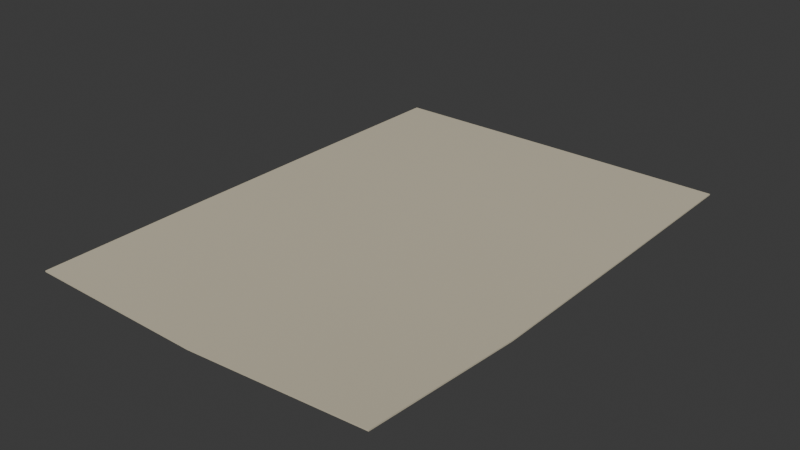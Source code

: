 # Source: exercise-leaf-lod1.blend  (saved by Blender 4.0.36; exported with 4.5.12 LTS)
import bpy
from mathutils import Matrix  # noqa: F401  (used for matrix-valued properties, if any)

bpy.ops.wm.read_factory_settings(use_empty=True)
scene = bpy.context.scene
scene.name = 'Scene'

# ---- collections
col_collection = bpy.data.collections.new('Collection'); scene.collection.children.link(col_collection)

# ---- materials (node trees are filled in below, after node groups)
mat_cd_paper = bpy.data.materials.new('CD_paper')
mat_cd_paper.use_transparent_shadow = False
mat_cd_paper.diffuse_color = (0.61, 0.55, 0.41, 1.0)

# ---- node groups
ng_auto_smooth = bpy.data.node_groups.new('Auto Smooth', 'GeometryNodeTree')
_s = ng_auto_smooth.interface.new_socket(name='Geometry', in_out='OUTPUT', socket_type='NodeSocketGeometry')
_s = ng_auto_smooth.interface.new_socket(name='Geometry', in_out='INPUT', socket_type='NodeSocketGeometry')
_s = ng_auto_smooth.interface.new_socket(name='Angle', in_out='INPUT', socket_type='NodeSocketFloat')
_s.subtype = 'ANGLE'
_s.min_value = 0.0
_s.max_value = 3.142
ng_auto_smooth.is_modifier = True
_N = ng_auto_smooth.nodes; _L = ng_auto_smooth.links
n0 = _N.new('NodeGroupOutput'); n0.name = 'Group Output'; n0.location = (480, -100)
n1 = _N.new('NodeGroupInput'); n1.name = 'Group Input'; n1.location = (-420, -300)
n2 = _N.new('NodeGroupInput'); n2.name = 'Group Input.001'; n2.location = (-60, -100)
n3 = _N.new('GeometryNodeSetShadeSmooth'); n3.name = 'Set Shade Smooth'; n3.location = (120, -100)
n3.domain = 'EDGE'
n4 = _N.new('GeometryNodeSetShadeSmooth'); n4.name = 'Set Shade Smooth.001'; n4.location = (300, -100)
n5 = _N.new('GeometryNodeInputMeshEdgeAngle'); n5.name = 'Edge Angle'; n5.location = (-420, -220)
n6 = _N.new('GeometryNodeInputEdgeSmooth'); n6.name = 'Is Edge Smooth'; n6.location = (-60, -160)
n7 = _N.new('GeometryNodeInputShadeSmooth'); n7.name = 'Is Face Smooth'; n7.location = (-240, -340)
n8 = _N.new('FunctionNodeBooleanMath'); n8.name = 'Boolean Math'; n8.location = (-60, -220)
n9 = _N.new('FunctionNodeCompare'); n9.name = 'Compare'; n9.location = (-240, -180)
n9.operation = 'LESS_EQUAL'
_L.new(n5.outputs[0], n9.inputs[0])
_L.new(n4.outputs[0], n0.inputs[0])
_L.new(n1.outputs[1], n9.inputs[1])
_L.new(n9.outputs[0], n8.inputs[0])
_L.new(n7.outputs[0], n8.inputs[1])
_L.new(n2.outputs[0], n3.inputs[0])
_L.new(n6.outputs[0], n3.inputs[1])
_L.new(n3.outputs[0], n4.inputs[0])
_L.new(n8.outputs[0], n3.inputs[2])
n0.is_active_output = True

# ---- material node trees
mat_cd_paper.use_nodes = True; mat_cd_paper.node_tree.nodes.clear()
_N = mat_cd_paper.node_tree.nodes; _L = mat_cd_paper.node_tree.links
n0 = _N.new('ShaderNodeBsdfPrincipled'); n0.name = 'Principled BSDF'; n0.location = (10, 300)
n0.inputs[0].default_value = (0.61, 0.55, 0.41, 1.0)
n0.inputs[2].default_value = 0.78
n0.inputs[3].default_value = 1.45
n1 = _N.new('ShaderNodeOutputMaterial'); n1.name = 'Material Output'; n1.location = (300, 300)
_L.new(n0.outputs[0], n1.inputs[0])
n1.is_active_output = True

# ---- world
world_world = bpy.data.worlds.new('World'); scene.world = world_world
world_world.use_nodes = True; world_world.node_tree.nodes.clear()
_N = world_world.node_tree.nodes; _L = world_world.node_tree.links
n0 = _N.new('ShaderNodeOutputWorld'); n0.name = 'World Output'; n0.location = (300, 300)
n1 = _N.new('ShaderNodeBackground'); n1.name = 'Background'; n1.location = (10, 300)
n1.inputs[0].default_value = (0.05088, 0.05088, 0.05088, 1.0)
_L.new(n1.outputs[0], n0.inputs[0])
n0.is_active_output = True
world_world.color = (0.05088, 0.05088, 0.05088)
world_world.use_sun_shadow = False
world_world.sun_shadow_jitter_overblur = 0.0

# ---- meshes
me_dog_eared_torn_class_exercise_page_001 = bpy.data.meshes.new('Dog eared torn class exercise page.001')
me_dog_eared_torn_class_exercise_page_001.from_pydata([(-0.109, 0.1495, 0.0), (0.0, 0.1489, 0.0006998), (0.109, 0.1506, 2.911e-05), (-0.109, 0.04983, 0.0005166), (0.0, 0.04983, 0.0004831), (0.109, 0.04983, -0.0004965), (-0.109, -0.04983, 0.0006972), (0.0, -0.04983, -4.785e-05), (0.109, -0.04983, -0.0003183), (-0.109, -0.1495, 0.0004245), (0.0, -0.1495, -0.0005476), (0.109, -0.1495, 0.007553)], [], [(0, 3, 4, 1), (1, 4, 5, 2), (3, 6, 7, 4), (4, 7, 8, 5), (6, 9, 10, 7), (7, 10, 11, 8)])
me_dog_eared_torn_class_exercise_page_001.polygons.foreach_set('use_smooth', [True] * 6)
_uv = me_dog_eared_torn_class_exercise_page_001.uv_layers.new(name='UVMap')
_uv.uv.foreach_set('vector', [-0.1817, -0.2492, -0.1817, -0.08306, 0.0, -0.08306, 0.0, -0.2482, 0.0, -0.2482, 0.0, -0.08306, 0.1817, -0.08306, 0.1817, -0.2511, -0.1817, -0.08306, -0.1817, 0.08306, 0.0, 0.08306, 0.0, -0.08306, 0.0, -0.08306, 0.0, 0.08306, 0.1817, 0.08306, 0.1817, -0.08306, -0.1817, 0.08306, -0.1817, 0.2492, 0.0, 0.2492, 0.0, 0.08306, 0.0, 0.08306, 0.0, 0.2492, 0.1817, 0.2492, 0.1817, 0.08306])
me_dog_eared_torn_class_exercise_page_001.materials.append(mat_cd_paper)
me_dog_eared_torn_class_exercise_page_001.update()

# ---- objects
ob_dog_eared_torn_class_exercise_page = bpy.data.objects.new('Dog eared torn class exercise page', me_dog_eared_torn_class_exercise_page_001)

# ---- transforms, parenting, visibility, modifiers, constraints
ob_dog_eared_torn_class_exercise_page.location = (0.0, 0.0, 0.0)
_m = ob_dog_eared_torn_class_exercise_page.modifiers.new('Physical sheet thickness', 'SOLIDIFY')
_m.thickness = 0.0008
_m = ob_dog_eared_torn_class_exercise_page.modifiers.new('Auto Smooth', 'NODES')
_m.node_group = ng_auto_smooth
_gi = [s.identifier for s in ng_auto_smooth.interface.items_tree if s.item_type == 'SOCKET' and s.in_out == 'INPUT']
_m[_gi[1]] = 0.5236  # 'Angle'

# ---- collection membership
col_collection.objects.link(ob_dog_eared_torn_class_exercise_page)

# ---- scene / render settings (as saved in the file)
scene.frame_start = 1; scene.frame_end = 250; scene.frame_set(1)
scene.render.engine = 'BLENDER_EEVEE_NEXT'
scene.cycles.sampling_pattern = 'TABULATED_SOBOL'
bpy.context.view_layer.update()

# ---- added for rendering (the .blend has no active camera and no usable light): camera, sun
cam_auto = bpy.data.cameras.new('AutoCamera')
cam_auto.lens = 50.0
cam_auto.sensor_width = 36.0
cam_auto.clip_end = 1000.0
ob_auto_camera = bpy.data.objects.new('AutoCamera', cam_auto)
scene.collection.objects.link(ob_auto_camera)
ob_auto_camera.location = (0.343368, -0.411473, 0.277788)
ob_auto_camera.rotation_euler = (1.09748, -7.21219e-08, 0.694738)
scene.camera = ob_auto_camera
light_auto_sun = bpy.data.lights.new('AutoSun', 'SUN')
light_auto_sun.energy = 3.0
light_auto_sun.angle = 0.0523599
ob_auto_sun = bpy.data.objects.new('AutoSun', light_auto_sun)
scene.collection.objects.link(ob_auto_sun)
ob_auto_sun.rotation_euler = (0.872665, 0.174533, 0.523599)
bpy.context.view_layer.update()

